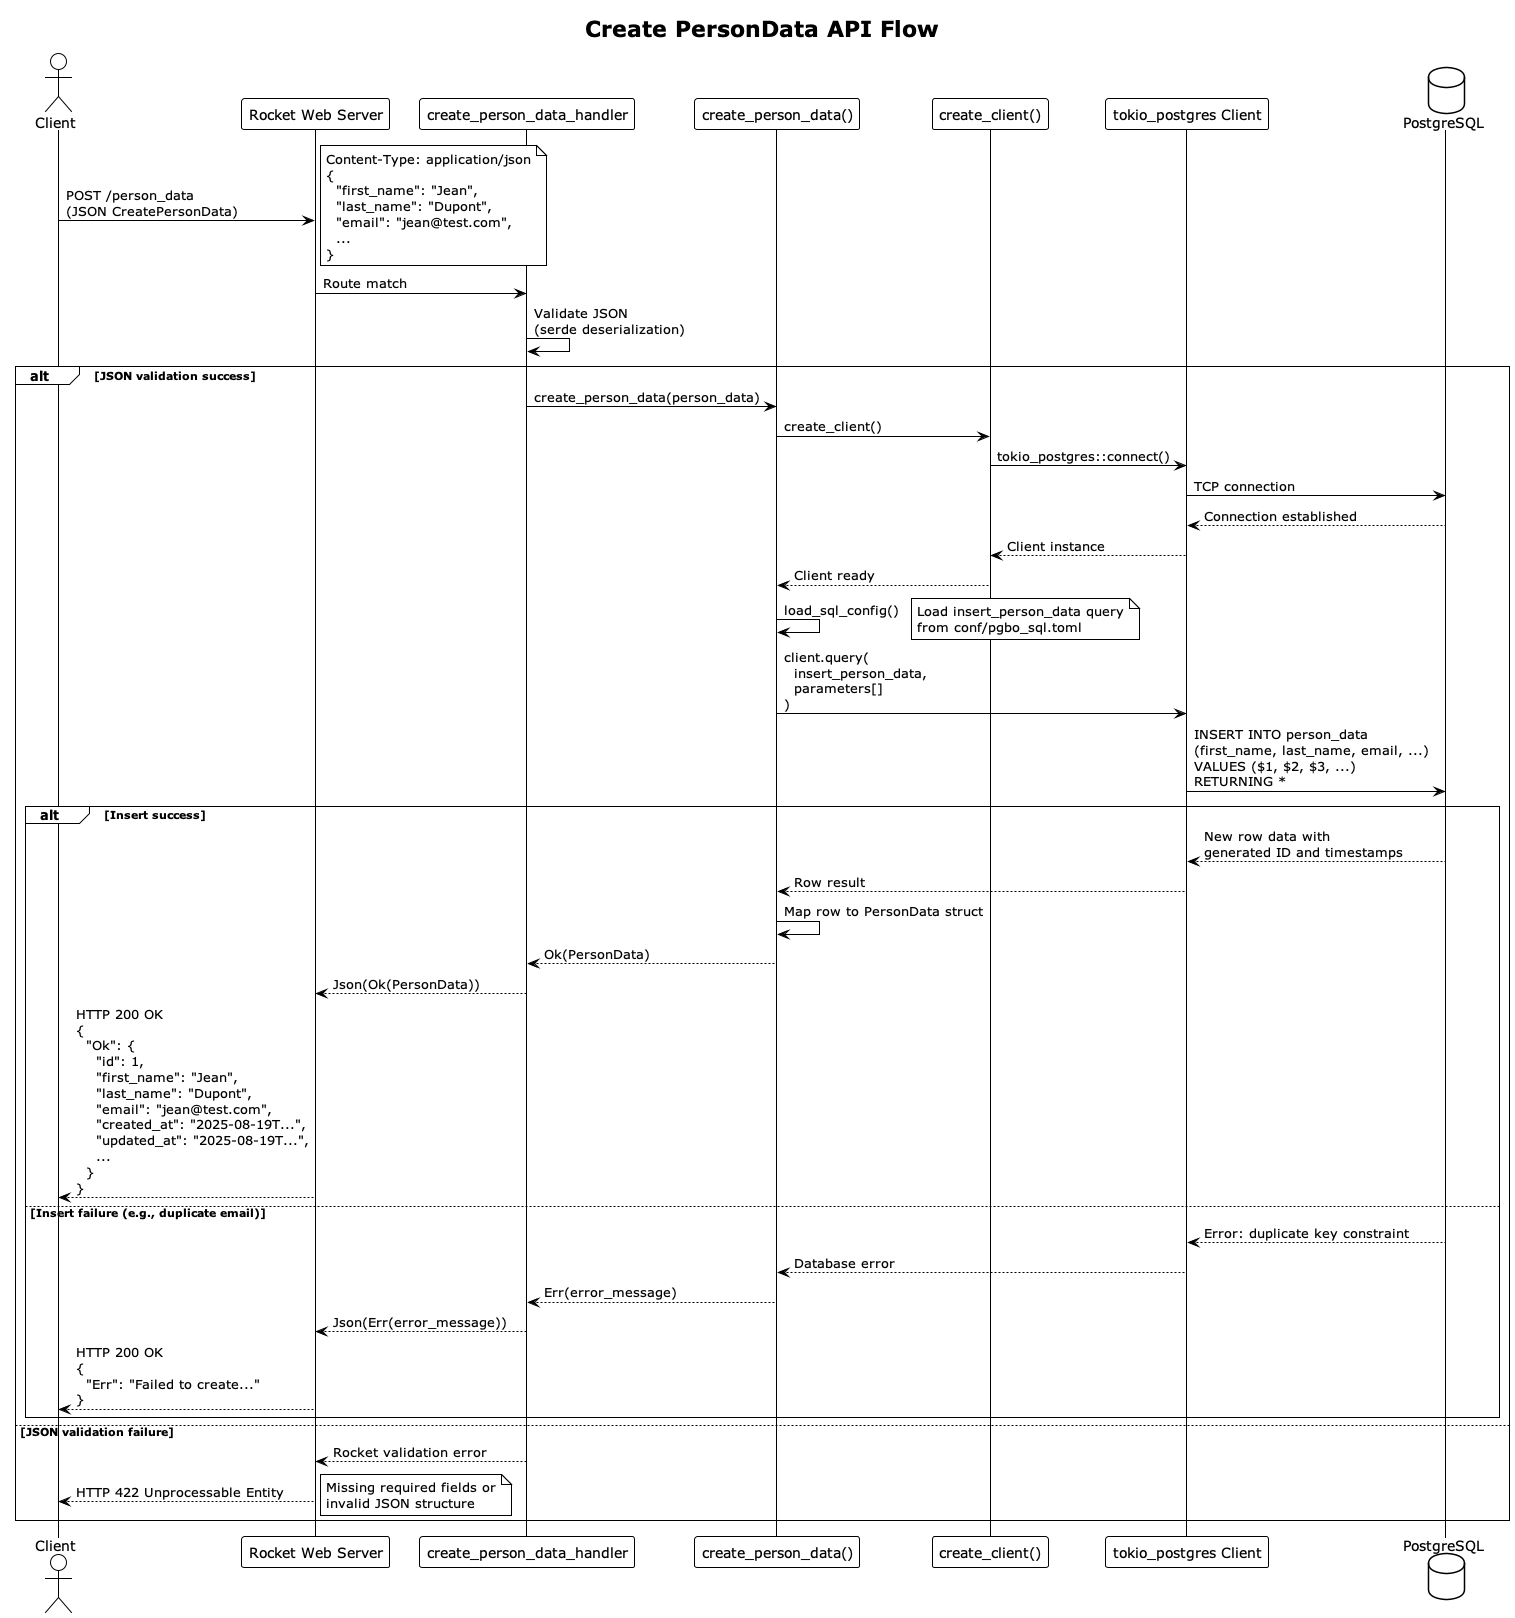

The diagram above was rendered by PlantUML. Its source (embedded in the PNG):
@startuml create_person_sequence
!theme plain
title Create PersonData API Flow

actor Client
participant "Rocket Web Server" as Rocket
participant "create_person_data_handler" as Handler
participant "create_person_data()" as CreateFunc
participant "create_client()" as ClientFunc
participant "tokio_postgres Client" as PGClient
database "PostgreSQL" as DB

Client -> Rocket: POST /person_data\n(JSON CreatePersonData)
note right: Content-Type: application/json\n{\n  "first_name": "Jean",\n  "last_name": "Dupont",\n  "email": "jean@test.com",\n  ...\n}

Rocket -> Handler: Route match
Handler -> Handler: Validate JSON\n(serde deserialization)

alt JSON validation success
    Handler -> CreateFunc: create_person_data(person_data)
    CreateFunc -> ClientFunc: create_client()
    ClientFunc -> PGClient: tokio_postgres::connect()
    PGClient -> DB: TCP connection
    DB --> PGClient: Connection established
    PGClient --> ClientFunc: Client instance
    ClientFunc --> CreateFunc: Client ready
    
    CreateFunc -> CreateFunc: load_sql_config()
    note right: Load insert_person_data query\nfrom conf/pgbo_sql.toml
    
    CreateFunc -> PGClient: client.query(\n  insert_person_data,\n  parameters[]\n)
    PGClient -> DB: INSERT INTO person_data\n(first_name, last_name, email, ...)\nVALUES ($1, $2, $3, ...)\nRETURNING *
    
    alt Insert success
        DB --> PGClient: New row data with\ngenerated ID and timestamps
        PGClient --> CreateFunc: Row result
        CreateFunc -> CreateFunc: Map row to PersonData struct
        CreateFunc --> Handler: Ok(PersonData)
        Handler --> Rocket: Json(Ok(PersonData))
        Rocket --> Client: HTTP 200 OK\n{\n  "Ok": {\n    "id": 1,\n    "first_name": "Jean",\n    "last_name": "Dupont",\n    "email": "jean@test.com",\n    "created_at": "2025-08-19T...",\n    "updated_at": "2025-08-19T...",\n    ...\n  }\n}
    else Insert failure (e.g., duplicate email)
        DB --> PGClient: Error: duplicate key constraint
        PGClient --> CreateFunc: Database error
        CreateFunc --> Handler: Err(error_message)
        Handler --> Rocket: Json(Err(error_message))
        Rocket --> Client: HTTP 200 OK\n{\n  "Err": "Failed to create..."\n}
    end
    
else JSON validation failure
    Handler --> Rocket: Rocket validation error
    Rocket --> Client: HTTP 422 Unprocessable Entity
    note right: Missing required fields or\ninvalid JSON structure
end

@enduml